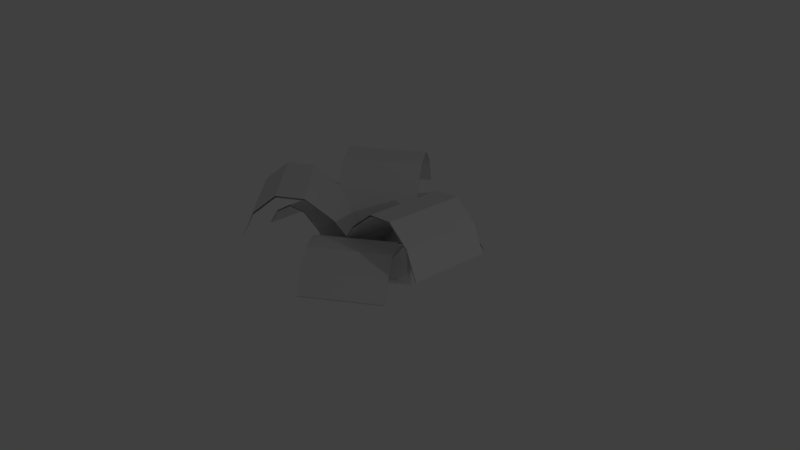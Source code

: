 # Source: fern4.blend  (saved by Blender 2.79.0; exported with 4.5.12 LTS)
import bpy
from mathutils import Matrix  # noqa: F401  (used for matrix-valued properties, if any)

bpy.ops.wm.read_factory_settings(use_empty=True)
scene = bpy.context.scene
scene.name = 'Scene'

# ---- collections
col_collection_1 = bpy.data.collections.new('Collection 1'); scene.collection.children.link(col_collection_1)

# ---- materials (node trees are filled in below, after node groups)
mat_material_001 = bpy.data.materials.new('Material.001')
mat_material_001.alpha_threshold = 0.0
mat_material_001.use_transparent_shadow = False
mat_material_001.roughness = 0.5
mat_material_001.specular_intensity = 0.0

# ---- material node trees

# ---- world
world_world = bpy.data.worlds.new('World'); scene.world = world_world
world_world.color = (0.05088, 0.05088, 0.05088)
world_world.use_sun_shadow = False
world_world.sun_shadow_jitter_overblur = 0.0
world_world.cycles.sampling_method = 'MANUAL'

# ---- cameras
cam_camera = bpy.data.cameras.new('Camera')
cam_camera.clip_end = 100.0
cam_camera.lens = 35.0
cam_camera.sensor_width = 32.0
cam_camera.sensor_height = 18.0
cam_camera.ortho_scale = 7.314
cam_camera.dof.focus_distance = 0.0
cam_camera.dof.aperture_fstop = 128.0

# ---- lights
light_lamp = bpy.data.lights.new('Lamp', 'POINT')
light_lamp.transmission_factor = 0.0
light_lamp.cutoff_distance = 30.0
light_lamp.energy = 100.0
light_lamp.shadow_buffer_clip_start = 1.001
light_lamp.shadow_soft_size = 0.1
light_lamp.shadow_maximum_resolution = 0.006
light_lamp.use_absolute_resolution = True

# ---- meshes
me_plane_005 = bpy.data.meshes.new('Plane.005')
me_plane_005.from_pydata([(-0.7891, -0.9483, -5.571), (0.337, -0.9483, -0.3655), (-0.7891, 1.052, -5.571), (0.337, 1.052, -0.3655), (-1.039, -0.9483, -4.463), (-1.154, -0.9483, -2.992), (-1.025, -0.9483, -1.638), (-0.6995, -0.9483, -0.6485), (-0.3505, -0.9483, -0.1481), (-0.07777, -0.9483, -0.06845), (-0.07777, 1.052, -0.06845), (-0.3505, 1.052, -0.1481), (-0.6995, 1.052, -0.6485), (-1.025, 1.052, -1.638), (-1.154, 1.052, -2.992), (-1.039, 1.052, -4.463), (-0.8105, -0.9483, -5.549), (0.3156, -0.9483, -0.3438), (-0.8105, 1.052, -5.549), (0.3156, 1.052, -0.3438), (-1.06, -0.9483, -4.441), (-1.175, -0.9483, -2.971), (-1.046, -0.9483, -1.616), (-0.7209, -0.9483, -0.6267), (-0.3719, -0.9483, -0.1263), (-0.09918, -0.9483, -0.04671), (-0.09918, 1.052, -0.04671), (-0.3719, 1.052, -0.1263), (-0.7209, 1.052, -0.6267), (-1.046, 1.052, -1.616), (-1.175, 1.052, -2.971), (-1.06, 1.052, -4.441)], [], [(9, 10, 3, 1), (0, 2, 15, 4), (4, 15, 14, 5), (5, 14, 13, 6), (6, 13, 12, 7), (7, 12, 11, 8), (8, 11, 10, 9), (25, 17, 19, 26), (16, 20, 31, 18), (20, 21, 30, 31), (21, 22, 29, 30), (22, 23, 28, 29), (23, 24, 27, 28), (24, 25, 26, 27)])
_uv = me_plane_005.uv_layers.new(name='UVMap')
_uv.uv.foreach_set('vector', [2.129e-08, 0.1429, 1.0, 0.1429, 1.0, 0.0, 0.0, 1.49e-07, 1.49e-07, 1.0, 1.0, 1.0, 1.0, 0.8571, 1.277e-07, 0.8571, 1.277e-07, 0.8571, 1.0, 0.8571, 1.0, 0.7143, 1.064e-07, 0.7143, 1.064e-07, 0.7143, 1.0, 0.7143, 1.0, 0.5714, 8.515e-08, 0.5714, 8.515e-08, 0.5714, 1.0, 0.5714, 1.0, 0.4286, 6.386e-08, 0.4286, 6.386e-08, 0.4286, 1.0, 0.4286, 1.0, 0.2857, 4.257e-08, 0.2857, 4.257e-08, 0.2857, 1.0, 0.2857, 1.0, 0.1429, 2.129e-08, 0.1429, 2.129e-08, 0.1429, 0.0, 1.49e-07, 1.0, 0.0, 1.0, 0.1429, 1.49e-07, 1.0, 1.277e-07, 0.8571, 1.0, 0.8571, 1.0, 1.0, 1.277e-07, 0.8571, 1.064e-07, 0.7143, 1.0, 0.7143, 1.0, 0.8571, 1.064e-07, 0.7143, 8.515e-08, 0.5714, 1.0, 0.5714, 1.0, 0.7143, 8.515e-08, 0.5714, 6.386e-08, 0.4286, 1.0, 0.4286, 1.0, 0.5714, 6.386e-08, 0.4286, 4.257e-08, 0.2857, 1.0, 0.2857, 1.0, 0.4286, 4.257e-08, 0.2857, 2.129e-08, 0.1429, 1.0, 0.1429, 1.0, 0.2857])
me_plane_005.materials.append(mat_material_001)
me_plane_005.use_remesh_preserve_volume = False
me_plane_005.use_remesh_preserve_attributes = False
me_plane_005.use_mirror_vertex_groups = False
me_plane_005.update()
me_plane_004 = bpy.data.meshes.new('Plane.004')
me_plane_004.from_pydata([(-0.7891, -0.9483, -5.571), (0.337, -0.9483, -0.3655), (-0.7891, 1.052, -5.571), (0.337, 1.052, -0.3655), (-1.039, -0.9483, -4.463), (-1.154, -0.9483, -2.992), (-1.025, -0.9483, -1.638), (-0.6995, -0.9483, -0.6485), (-0.3505, -0.9483, -0.1481), (-0.07777, -0.9483, -0.06845), (-0.07777, 1.052, -0.06845), (-0.3505, 1.052, -0.1481), (-0.6995, 1.052, -0.6485), (-1.025, 1.052, -1.638), (-1.154, 1.052, -2.992), (-1.039, 1.052, -4.463), (-0.8105, -0.9483, -5.549), (0.3156, -0.9483, -0.3438), (-0.8105, 1.052, -5.549), (0.3156, 1.052, -0.3438), (-1.06, -0.9483, -4.441), (-1.175, -0.9483, -2.971), (-1.046, -0.9483, -1.616), (-0.7209, -0.9483, -0.6267), (-0.3719, -0.9483, -0.1263), (-0.09918, -0.9483, -0.04671), (-0.09918, 1.052, -0.04671), (-0.3719, 1.052, -0.1263), (-0.7209, 1.052, -0.6267), (-1.046, 1.052, -1.616), (-1.175, 1.052, -2.971), (-1.06, 1.052, -4.441)], [], [(9, 10, 3, 1), (0, 2, 15, 4), (4, 15, 14, 5), (5, 14, 13, 6), (6, 13, 12, 7), (7, 12, 11, 8), (8, 11, 10, 9), (25, 17, 19, 26), (16, 20, 31, 18), (20, 21, 30, 31), (21, 22, 29, 30), (22, 23, 28, 29), (23, 24, 27, 28), (24, 25, 26, 27)])
_uv = me_plane_004.uv_layers.new(name='UVMap')
_uv.uv.foreach_set('vector', [2.129e-08, 0.1429, 1.0, 0.1429, 1.0, 0.0, 0.0, 1.49e-07, 1.49e-07, 1.0, 1.0, 1.0, 1.0, 0.8571, 1.277e-07, 0.8571, 1.277e-07, 0.8571, 1.0, 0.8571, 1.0, 0.7143, 1.064e-07, 0.7143, 1.064e-07, 0.7143, 1.0, 0.7143, 1.0, 0.5714, 8.515e-08, 0.5714, 8.515e-08, 0.5714, 1.0, 0.5714, 1.0, 0.4286, 6.386e-08, 0.4286, 6.386e-08, 0.4286, 1.0, 0.4286, 1.0, 0.2857, 4.257e-08, 0.2857, 4.257e-08, 0.2857, 1.0, 0.2857, 1.0, 0.1429, 2.129e-08, 0.1429, 2.129e-08, 0.1429, 0.0, 1.49e-07, 1.0, 0.0, 1.0, 0.1429, 1.49e-07, 1.0, 1.277e-07, 0.8571, 1.0, 0.8571, 1.0, 1.0, 1.277e-07, 0.8571, 1.064e-07, 0.7143, 1.0, 0.7143, 1.0, 0.8571, 1.064e-07, 0.7143, 8.515e-08, 0.5714, 1.0, 0.5714, 1.0, 0.7143, 8.515e-08, 0.5714, 6.386e-08, 0.4286, 1.0, 0.4286, 1.0, 0.5714, 6.386e-08, 0.4286, 4.257e-08, 0.2857, 1.0, 0.2857, 1.0, 0.4286, 4.257e-08, 0.2857, 2.129e-08, 0.1429, 1.0, 0.1429, 1.0, 0.2857])
me_plane_004.materials.append(mat_material_001)
me_plane_004.use_remesh_preserve_volume = False
me_plane_004.use_remesh_preserve_attributes = False
me_plane_004.use_mirror_vertex_groups = False
me_plane_004.update()
me_plane_003 = bpy.data.meshes.new('Plane.003')
me_plane_003.from_pydata([(-0.7891, -0.9483, -5.571), (0.337, -0.9483, -0.3655), (-0.7891, 1.052, -5.571), (0.337, 1.052, -0.3655), (-1.039, -0.9483, -4.463), (-1.154, -0.9483, -2.992), (-1.025, -0.9483, -1.638), (-0.6995, -0.9483, -0.6485), (-0.3505, -0.9483, -0.1481), (-0.07777, -0.9483, -0.06845), (-0.07777, 1.052, -0.06845), (-0.3505, 1.052, -0.1481), (-0.6995, 1.052, -0.6485), (-1.025, 1.052, -1.638), (-1.154, 1.052, -2.992), (-1.039, 1.052, -4.463), (-0.8105, -0.9483, -5.549), (0.3156, -0.9483, -0.3438), (-0.8105, 1.052, -5.549), (0.3156, 1.052, -0.3438), (-1.06, -0.9483, -4.441), (-1.175, -0.9483, -2.971), (-1.046, -0.9483, -1.616), (-0.7209, -0.9483, -0.6267), (-0.3719, -0.9483, -0.1263), (-0.09918, -0.9483, -0.04671), (-0.09918, 1.052, -0.04671), (-0.3719, 1.052, -0.1263), (-0.7209, 1.052, -0.6267), (-1.046, 1.052, -1.616), (-1.175, 1.052, -2.971), (-1.06, 1.052, -4.441)], [], [(9, 10, 3, 1), (0, 2, 15, 4), (4, 15, 14, 5), (5, 14, 13, 6), (6, 13, 12, 7), (7, 12, 11, 8), (8, 11, 10, 9), (25, 17, 19, 26), (16, 20, 31, 18), (20, 21, 30, 31), (21, 22, 29, 30), (22, 23, 28, 29), (23, 24, 27, 28), (24, 25, 26, 27)])
_uv = me_plane_003.uv_layers.new(name='UVMap')
_uv.uv.foreach_set('vector', [2.129e-08, 0.1429, 1.0, 0.1429, 1.0, 0.0, 0.0, 1.49e-07, 1.49e-07, 1.0, 1.0, 1.0, 1.0, 0.8571, 1.277e-07, 0.8571, 1.277e-07, 0.8571, 1.0, 0.8571, 1.0, 0.7143, 1.064e-07, 0.7143, 1.064e-07, 0.7143, 1.0, 0.7143, 1.0, 0.5714, 8.515e-08, 0.5714, 8.515e-08, 0.5714, 1.0, 0.5714, 1.0, 0.4286, 6.386e-08, 0.4286, 6.386e-08, 0.4286, 1.0, 0.4286, 1.0, 0.2857, 4.257e-08, 0.2857, 4.257e-08, 0.2857, 1.0, 0.2857, 1.0, 0.1429, 2.129e-08, 0.1429, 2.129e-08, 0.1429, 0.0, 1.49e-07, 1.0, 0.0, 1.0, 0.1429, 1.49e-07, 1.0, 1.277e-07, 0.8571, 1.0, 0.8571, 1.0, 1.0, 1.277e-07, 0.8571, 1.064e-07, 0.7143, 1.0, 0.7143, 1.0, 0.8571, 1.064e-07, 0.7143, 8.515e-08, 0.5714, 1.0, 0.5714, 1.0, 0.7143, 8.515e-08, 0.5714, 6.386e-08, 0.4286, 1.0, 0.4286, 1.0, 0.5714, 6.386e-08, 0.4286, 4.257e-08, 0.2857, 1.0, 0.2857, 1.0, 0.4286, 4.257e-08, 0.2857, 2.129e-08, 0.1429, 1.0, 0.1429, 1.0, 0.2857])
me_plane_003.materials.append(mat_material_001)
me_plane_003.use_remesh_preserve_volume = False
me_plane_003.use_remesh_preserve_attributes = False
me_plane_003.use_mirror_vertex_groups = False
me_plane_003.update()
me_plane_002 = bpy.data.meshes.new('Plane.002')
me_plane_002.from_pydata([(-0.82, -1.0, -6.02), (0.3061, -1.0, -0.8149), (-0.82, 1.0, -6.02), (0.3061, 1.0, -0.8149), (-1.069, -1.0, -4.912), (-1.185, -1.0, -3.442), (-1.056, -1.0, -2.087), (-0.7303, -1.0, -1.098), (-0.3814, -1.0, -0.5974), (-0.1086, -1.0, -0.5178), (-0.1086, 1.0, -0.5178), (-0.3814, 1.0, -0.5974), (-0.7303, 1.0, -1.098), (-1.056, 1.0, -2.087), (-1.185, 1.0, -3.442), (-1.069, 1.0, -4.912), (-0.8414, -1.0, -5.998), (0.2847, -1.0, -0.7931), (-0.8414, 1.0, -5.998), (0.2847, 1.0, -0.7931), (-1.091, -1.0, -4.89), (-1.206, -1.0, -3.42), (-1.077, -1.0, -2.065), (-0.7517, -1.0, -1.076), (-0.4028, -1.0, -0.5757), (-0.13, -1.0, -0.496), (-0.13, 1.0, -0.496), (-0.4028, 1.0, -0.5757), (-0.7517, 1.0, -1.076), (-1.077, 1.0, -2.065), (-1.206, 1.0, -3.42), (-1.091, 1.0, -4.89)], [], [(9, 10, 3, 1), (0, 2, 15, 4), (4, 15, 14, 5), (5, 14, 13, 6), (6, 13, 12, 7), (7, 12, 11, 8), (8, 11, 10, 9), (25, 17, 19, 26), (16, 20, 31, 18), (20, 21, 30, 31), (21, 22, 29, 30), (22, 23, 28, 29), (23, 24, 27, 28), (24, 25, 26, 27)])
_uv = me_plane_002.uv_layers.new(name='UVMap')
_uv.uv.foreach_set('vector', [2.129e-08, 0.1429, 1.0, 0.1429, 1.0, 0.0, 0.0, 1.49e-07, 1.49e-07, 1.0, 1.0, 1.0, 1.0, 0.8571, 1.277e-07, 0.8571, 1.277e-07, 0.8571, 1.0, 0.8571, 1.0, 0.7143, 1.064e-07, 0.7143, 1.064e-07, 0.7143, 1.0, 0.7143, 1.0, 0.5714, 8.515e-08, 0.5714, 8.515e-08, 0.5714, 1.0, 0.5714, 1.0, 0.4286, 6.386e-08, 0.4286, 6.386e-08, 0.4286, 1.0, 0.4286, 1.0, 0.2857, 4.257e-08, 0.2857, 4.257e-08, 0.2857, 1.0, 0.2857, 1.0, 0.1429, 2.129e-08, 0.1429, 2.129e-08, 0.1429, 0.0, 1.49e-07, 1.0, 0.0, 1.0, 0.1429, 1.49e-07, 1.0, 1.277e-07, 0.8571, 1.0, 0.8571, 1.0, 1.0, 1.277e-07, 0.8571, 1.064e-07, 0.7143, 1.0, 0.7143, 1.0, 0.8571, 1.064e-07, 0.7143, 8.515e-08, 0.5714, 1.0, 0.5714, 1.0, 0.7143, 8.515e-08, 0.5714, 6.386e-08, 0.4286, 1.0, 0.4286, 1.0, 0.5714, 6.386e-08, 0.4286, 4.257e-08, 0.2857, 1.0, 0.2857, 1.0, 0.4286, 4.257e-08, 0.2857, 2.129e-08, 0.1429, 1.0, 0.1429, 1.0, 0.2857])
me_plane_002.materials.append(mat_material_001)
me_plane_002.use_remesh_preserve_volume = False
me_plane_002.use_remesh_preserve_attributes = False
me_plane_002.use_mirror_vertex_groups = False
me_plane_002.update()
me_plane_000 = bpy.data.meshes.new('Plane.000')
me_plane_000.from_pydata([(-0.82, -1.0, -6.02), (0.3061, -1.0, -0.8149), (-0.82, 1.0, -6.02), (0.3061, 1.0, -0.8149), (-1.069, -1.0, -4.912), (-1.185, -1.0, -3.442), (-1.056, -1.0, -2.087), (-0.7303, -1.0, -1.098), (-0.3814, -1.0, -0.5974), (-0.1086, -1.0, -0.5178), (-0.1086, 1.0, -0.5178), (-0.3814, 1.0, -0.5974), (-0.7303, 1.0, -1.098), (-1.056, 1.0, -2.087), (-1.185, 1.0, -3.442), (-1.069, 1.0, -4.912), (-0.8414, -1.0, -5.998), (0.2847, -1.0, -0.7931), (-0.8414, 1.0, -5.998), (0.2847, 1.0, -0.7931), (-1.091, -1.0, -4.89), (-1.206, -1.0, -3.42), (-1.077, -1.0, -2.065), (-0.7517, -1.0, -1.076), (-0.4028, -1.0, -0.5757), (-0.13, -1.0, -0.496), (-0.13, 1.0, -0.496), (-0.4028, 1.0, -0.5757), (-0.7517, 1.0, -1.076), (-1.077, 1.0, -2.065), (-1.206, 1.0, -3.42), (-1.091, 1.0, -4.89)], [], [(9, 10, 3, 1), (0, 2, 15, 4), (4, 15, 14, 5), (5, 14, 13, 6), (6, 13, 12, 7), (7, 12, 11, 8), (8, 11, 10, 9), (25, 17, 19, 26), (16, 20, 31, 18), (20, 21, 30, 31), (21, 22, 29, 30), (22, 23, 28, 29), (23, 24, 27, 28), (24, 25, 26, 27)])
_uv = me_plane_000.uv_layers.new(name='UVMap')
_uv.uv.foreach_set('vector', [2.129e-08, 0.1429, 1.0, 0.1429, 1.0, 0.0, 0.0, 1.49e-07, 1.49e-07, 1.0, 1.0, 1.0, 1.0, 0.8571, 1.277e-07, 0.8571, 1.277e-07, 0.8571, 1.0, 0.8571, 1.0, 0.7143, 1.064e-07, 0.7143, 1.064e-07, 0.7143, 1.0, 0.7143, 1.0, 0.5714, 8.515e-08, 0.5714, 8.515e-08, 0.5714, 1.0, 0.5714, 1.0, 0.4286, 6.386e-08, 0.4286, 6.386e-08, 0.4286, 1.0, 0.4286, 1.0, 0.2857, 4.257e-08, 0.2857, 4.257e-08, 0.2857, 1.0, 0.2857, 1.0, 0.1429, 2.129e-08, 0.1429, 2.129e-08, 0.1429, 0.0, 1.49e-07, 1.0, 0.0, 1.0, 0.1429, 1.49e-07, 1.0, 1.277e-07, 0.8571, 1.0, 0.8571, 1.0, 1.0, 1.277e-07, 0.8571, 1.064e-07, 0.7143, 1.0, 0.7143, 1.0, 0.8571, 1.064e-07, 0.7143, 8.515e-08, 0.5714, 1.0, 0.5714, 1.0, 0.7143, 8.515e-08, 0.5714, 6.386e-08, 0.4286, 1.0, 0.4286, 1.0, 0.5714, 6.386e-08, 0.4286, 4.257e-08, 0.2857, 1.0, 0.2857, 1.0, 0.4286, 4.257e-08, 0.2857, 2.129e-08, 0.1429, 1.0, 0.1429, 1.0, 0.2857])
me_plane_000.materials.append(mat_material_001)
me_plane_000.use_remesh_preserve_volume = False
me_plane_000.use_remesh_preserve_attributes = False
me_plane_000.use_mirror_vertex_groups = False
me_plane_000.update()
me_plane_001 = bpy.data.meshes.new('Plane.001')
me_plane_001.from_pydata([(-0.82, -1.0, -6.02), (0.3061, -1.0, -0.8149), (-0.82, 1.0, -6.02), (0.3061, 1.0, -0.8149), (-1.069, -1.0, -4.912), (-1.185, -1.0, -3.442), (-1.056, -1.0, -2.087), (-0.7303, -1.0, -1.098), (-0.3814, -1.0, -0.5974), (-0.1086, -1.0, -0.5178), (-0.1086, 1.0, -0.5178), (-0.3814, 1.0, -0.5974), (-0.7303, 1.0, -1.098), (-1.056, 1.0, -2.087), (-1.185, 1.0, -3.442), (-1.069, 1.0, -4.912), (-0.8414, -1.0, -5.998), (0.2847, -1.0, -0.7931), (-0.8414, 1.0, -5.998), (0.2847, 1.0, -0.7931), (-1.091, -1.0, -4.89), (-1.206, -1.0, -3.42), (-1.077, -1.0, -2.065), (-0.7517, -1.0, -1.076), (-0.4028, -1.0, -0.5757), (-0.13, -1.0, -0.496), (-0.13, 1.0, -0.496), (-0.4028, 1.0, -0.5757), (-0.7517, 1.0, -1.076), (-1.077, 1.0, -2.065), (-1.206, 1.0, -3.42), (-1.091, 1.0, -4.89)], [], [(9, 10, 3, 1), (0, 2, 15, 4), (4, 15, 14, 5), (5, 14, 13, 6), (6, 13, 12, 7), (7, 12, 11, 8), (8, 11, 10, 9), (25, 17, 19, 26), (16, 20, 31, 18), (20, 21, 30, 31), (21, 22, 29, 30), (22, 23, 28, 29), (23, 24, 27, 28), (24, 25, 26, 27)])
_uv = me_plane_001.uv_layers.new(name='UVMap')
_uv.uv.foreach_set('vector', [2.129e-08, 0.1429, 1.0, 0.1429, 1.0, 0.0, 0.0, 1.49e-07, 1.49e-07, 1.0, 1.0, 1.0, 1.0, 0.8571, 1.277e-07, 0.8571, 1.277e-07, 0.8571, 1.0, 0.8571, 1.0, 0.7143, 1.064e-07, 0.7143, 1.064e-07, 0.7143, 1.0, 0.7143, 1.0, 0.5714, 8.515e-08, 0.5714, 8.515e-08, 0.5714, 1.0, 0.5714, 1.0, 0.4286, 6.386e-08, 0.4286, 6.386e-08, 0.4286, 1.0, 0.4286, 1.0, 0.2857, 4.257e-08, 0.2857, 4.257e-08, 0.2857, 1.0, 0.2857, 1.0, 0.1429, 2.129e-08, 0.1429, 2.129e-08, 0.1429, 0.0, 1.49e-07, 1.0, 0.0, 1.0, 0.1429, 1.49e-07, 1.0, 1.277e-07, 0.8571, 1.0, 0.8571, 1.0, 1.0, 1.277e-07, 0.8571, 1.064e-07, 0.7143, 1.0, 0.7143, 1.0, 0.8571, 1.064e-07, 0.7143, 8.515e-08, 0.5714, 1.0, 0.5714, 1.0, 0.7143, 8.515e-08, 0.5714, 6.386e-08, 0.4286, 1.0, 0.4286, 1.0, 0.5714, 6.386e-08, 0.4286, 4.257e-08, 0.2857, 1.0, 0.2857, 1.0, 0.4286, 4.257e-08, 0.2857, 2.129e-08, 0.1429, 1.0, 0.1429, 1.0, 0.2857])
me_plane_001.materials.append(mat_material_001)
me_plane_001.use_remesh_preserve_volume = False
me_plane_001.use_remesh_preserve_attributes = False
me_plane_001.use_mirror_vertex_groups = False
me_plane_001.update()

# ---- objects
ob_plane_005 = bpy.data.objects.new('Plane.005', me_plane_005)
ob_plane_004 = bpy.data.objects.new('Plane.004', me_plane_004)
ob_plane_003 = bpy.data.objects.new('Plane.003', me_plane_003)
ob_plane_002 = bpy.data.objects.new('Plane.002', me_plane_002)
ob_plane_000 = bpy.data.objects.new('Plane.000', me_plane_000)
ob_plane_001 = bpy.data.objects.new('Plane.001', me_plane_001)
ob_lamp = bpy.data.objects.new('Lamp', light_lamp)
ob_camera = bpy.data.objects.new('Camera', cam_camera)

# ---- transforms, parenting, visibility, modifiers, constraints
ob_plane_005.location = (0.0, -1.987e-08, -5.961e-08)
ob_plane_005.rotation_euler = (9.593e-08, 1.255, 3.096)
ob_plane_005.scale = (1.116, 0.5237, 0.2347)
ob_plane_005.lineart.crease_threshold = 0.0
ob_plane_004.location = (0.0, -1.987e-08, -5.961e-08)
ob_plane_004.rotation_euler = (1.411e-08, 1.255, 0.787)
ob_plane_004.scale = (1.116, 0.5237, 0.2347)
ob_plane_004.lineart.crease_threshold = 0.0
ob_plane_003.location = (0.0, -1.987e-08, -5.961e-08)
ob_plane_003.rotation_euler = (2e-08, 1.255, -0.948)
ob_plane_003.scale = (1.116, 0.5237, 0.2347)
ob_plane_003.lineart.crease_threshold = 0.0
ob_plane_002.location = (0.0, -9.937e-09, -8.94e-08)
ob_plane_002.rotation_euler = (7.545e-08, 1.255, -4.103)
ob_plane_002.scale = (0.6687, 0.5237, 0.2151)
ob_plane_002.lineart.crease_threshold = 0.0
ob_plane_000.location = (0.0, -9.937e-09, -8.94e-08)
ob_plane_000.rotation_euler = (7.197e-08, 1.255, -2.094)
ob_plane_000.scale = (0.6687, 0.5237, 0.2151)
ob_plane_000.lineart.crease_threshold = 0.0
ob_plane_001.location = (0.0, -9.937e-09, -8.94e-08)
ob_plane_001.rotation_euler = (0.0, 1.255, 0.0)
ob_plane_001.scale = (0.6687, 0.5237, 0.2151)
ob_plane_001.lineart.crease_threshold = 0.0
ob_lamp.location = (10.7, 1.005, 5.904)
ob_lamp.rotation_euler = (0.6503, 0.05522, 1.866)
ob_lamp.lock_rotations_4d = False
ob_lamp.empty_display_type = 'ARROWS'
ob_lamp.color = (0.0, 0.0, 0.0, 0.0)
ob_lamp.lineart.crease_threshold = 0.0
ob_camera.location = (7.481, -6.508, 5.344)
ob_camera.rotation_euler = (1.109, 0.0, 0.8149)
ob_camera.lock_rotations_4d = False
ob_camera.empty_display_type = 'ARROWS'
ob_camera.color = (0.0, 0.0, 0.0, 0.0)
ob_camera.display_type = 'WIRE'
ob_camera.lineart.crease_threshold = 0.0

# ---- collection membership
col_collection_1.objects.link(ob_plane_005)
col_collection_1.objects.link(ob_plane_004)
col_collection_1.objects.link(ob_plane_003)
col_collection_1.objects.link(ob_plane_002)
col_collection_1.objects.link(ob_plane_000)
col_collection_1.objects.link(ob_plane_001)
col_collection_1.objects.link(ob_lamp)
col_collection_1.objects.link(ob_camera)

# ---- scene / render settings (as saved in the file)
scene.camera = ob_camera
scene.frame_start = 1; scene.frame_end = 250; scene.frame_set(1)
scene.render.engine = 'BLENDER_EEVEE_NEXT'
scene.render.resolution_percentage = 50
scene.render.dither_intensity = 0.0
scene.cycles.use_denoising = False
scene.cycles.samples = 128
scene.cycles.sampling_pattern = 'TABULATED_SOBOL'
scene.cycles.use_adaptive_sampling = False
scene.cycles.use_light_tree = False
scene.cycles.blur_glossy = 0.0
scene.cycles.sample_clamp_indirect = 0.0
scene.view_settings.view_transform = 'Standard'
bpy.context.view_layer.update()
